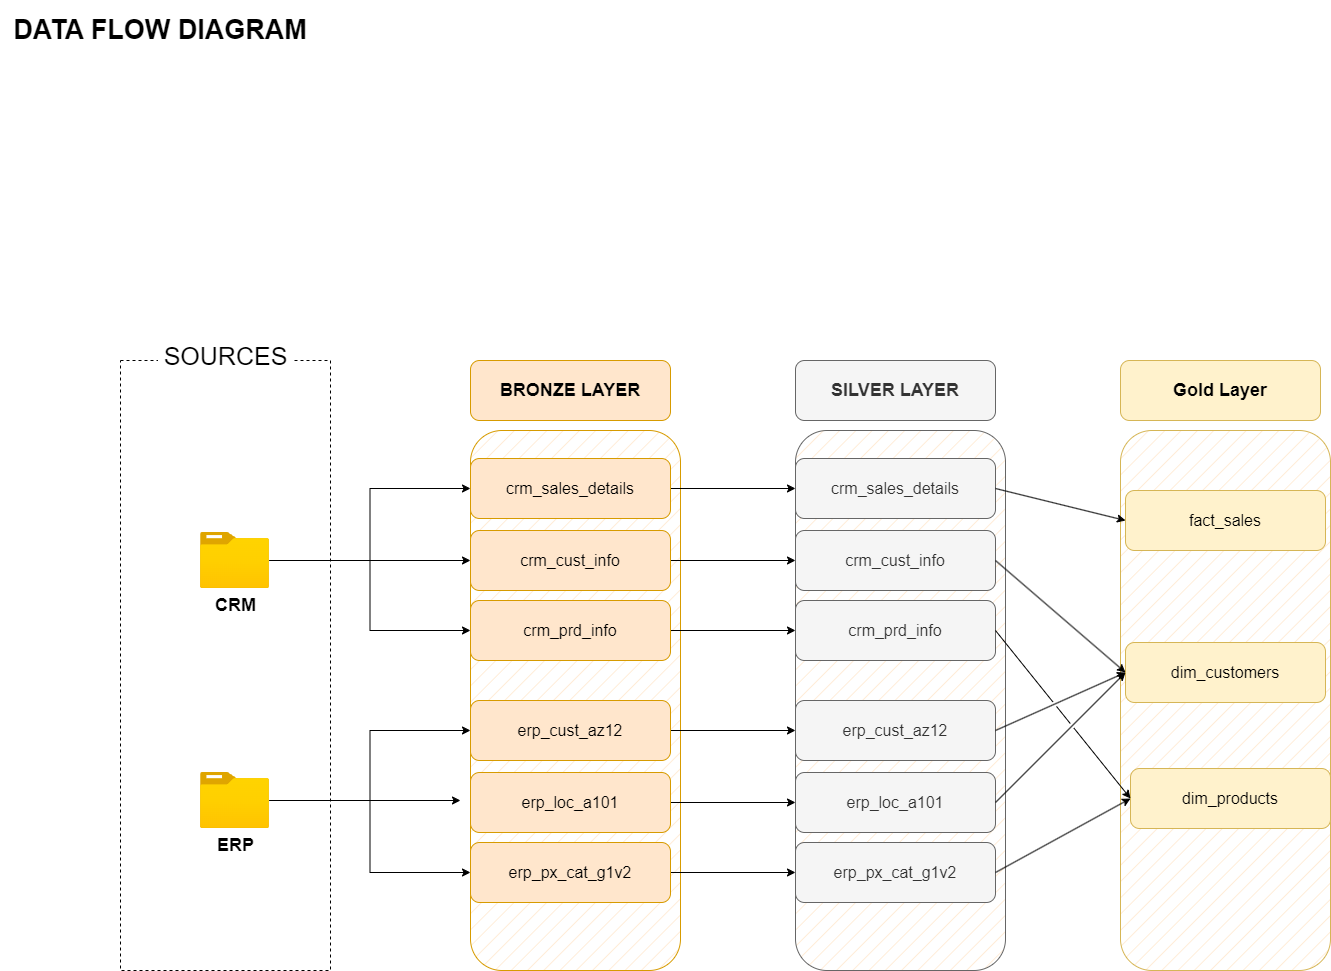

The diagram above was exported from draw.io. Its source (the exported page's mxGraphModel, read from the mxfile embedded in the PNG):
<mxGraphModel dx="2074" dy="1244" grid="0" gridSize="10" guides="1" tooltips="1" connect="1" arrows="1" fold="1" page="0" pageScale="1" pageWidth="1920" pageHeight="1200" math="0" shadow="0">
  <root>
    <mxCell id="0" />
    <mxCell id="1" parent="0" />
    <mxCell id="-6winLr6Bv6_HHyOMZrI-1" value="&lt;font style=&quot;font-size: 27px;&quot;&gt;DATA FLOW DIAGRAM&lt;/font&gt;" style="text;html=1;align=center;verticalAlign=middle;whiteSpace=wrap;rounded=0;fontStyle=1" parent="1" vertex="1">
      <mxGeometry x="60" y="10" width="320" height="60" as="geometry" />
    </mxCell>
    <mxCell id="-6winLr6Bv6_HHyOMZrI-2" value="" style="rounded=0;whiteSpace=wrap;html=1;fillColor=none;dashed=1;" parent="1" vertex="1">
      <mxGeometry x="180" y="370" width="210" height="610" as="geometry" />
    </mxCell>
    <mxCell id="-6winLr6Bv6_HHyOMZrI-4" value="&lt;font style=&quot;font-size: 25px;&quot;&gt;SOURCES&lt;/font&gt;" style="rounded=1;whiteSpace=wrap;html=1;strokeColor=none;" parent="1" vertex="1">
      <mxGeometry x="217.5" y="340" width="135" height="50" as="geometry" />
    </mxCell>
    <mxCell id="-6winLr6Bv6_HHyOMZrI-16" style="edgeStyle=orthogonalEdgeStyle;rounded=0;orthogonalLoop=1;jettySize=auto;html=1;entryX=0;entryY=0.5;entryDx=0;entryDy=0;" parent="1" source="-6winLr6Bv6_HHyOMZrI-5" target="-6winLr6Bv6_HHyOMZrI-10" edge="1">
      <mxGeometry relative="1" as="geometry" />
    </mxCell>
    <mxCell id="-6winLr6Bv6_HHyOMZrI-17" style="edgeStyle=orthogonalEdgeStyle;rounded=0;orthogonalLoop=1;jettySize=auto;html=1;entryX=0;entryY=0.5;entryDx=0;entryDy=0;" parent="1" source="-6winLr6Bv6_HHyOMZrI-5" target="-6winLr6Bv6_HHyOMZrI-9" edge="1">
      <mxGeometry relative="1" as="geometry" />
    </mxCell>
    <mxCell id="-6winLr6Bv6_HHyOMZrI-18" style="edgeStyle=orthogonalEdgeStyle;rounded=0;orthogonalLoop=1;jettySize=auto;html=1;entryX=0;entryY=0.5;entryDx=0;entryDy=0;" parent="1" source="-6winLr6Bv6_HHyOMZrI-5" target="-6winLr6Bv6_HHyOMZrI-11" edge="1">
      <mxGeometry relative="1" as="geometry" />
    </mxCell>
    <mxCell id="-6winLr6Bv6_HHyOMZrI-5" value="&lt;b&gt;&lt;font style=&quot;font-size: 18px;&quot;&gt;CRM&lt;/font&gt;&lt;/b&gt;" style="image;aspect=fixed;html=1;points=[];align=center;fontSize=12;image=img/lib/azure2/general/Folder_Blank.svg;" parent="1" vertex="1">
      <mxGeometry x="260" y="542" width="69" height="56.00000000000001" as="geometry" />
    </mxCell>
    <mxCell id="-6winLr6Bv6_HHyOMZrI-26" style="edgeStyle=orthogonalEdgeStyle;rounded=0;orthogonalLoop=1;jettySize=auto;html=1;" parent="1" source="-6winLr6Bv6_HHyOMZrI-6" edge="1">
      <mxGeometry relative="1" as="geometry">
        <mxPoint x="520" y="810" as="targetPoint" />
      </mxGeometry>
    </mxCell>
    <mxCell id="-6winLr6Bv6_HHyOMZrI-27" style="edgeStyle=orthogonalEdgeStyle;rounded=0;orthogonalLoop=1;jettySize=auto;html=1;entryX=0;entryY=0.5;entryDx=0;entryDy=0;" parent="1" source="-6winLr6Bv6_HHyOMZrI-6" target="-6winLr6Bv6_HHyOMZrI-20" edge="1">
      <mxGeometry relative="1" as="geometry" />
    </mxCell>
    <mxCell id="-6winLr6Bv6_HHyOMZrI-28" style="edgeStyle=orthogonalEdgeStyle;rounded=0;orthogonalLoop=1;jettySize=auto;html=1;entryX=0;entryY=0.5;entryDx=0;entryDy=0;" parent="1" source="-6winLr6Bv6_HHyOMZrI-6" target="-6winLr6Bv6_HHyOMZrI-22" edge="1">
      <mxGeometry relative="1" as="geometry" />
    </mxCell>
    <mxCell id="-6winLr6Bv6_HHyOMZrI-6" value="&lt;span style=&quot;font-size: 18px;&quot;&gt;&lt;b&gt;ERP&lt;/b&gt;&lt;/span&gt;" style="image;aspect=fixed;html=1;points=[];align=center;fontSize=12;image=img/lib/azure2/general/Folder_Blank.svg;" parent="1" vertex="1">
      <mxGeometry x="260" y="782" width="69" height="56.00000000000001" as="geometry" />
    </mxCell>
    <mxCell id="-6winLr6Bv6_HHyOMZrI-7" value="" style="rounded=1;whiteSpace=wrap;html=1;fillStyle=hatch;fillColor=#ffe6cc;strokeColor=#d79b00;" parent="1" vertex="1">
      <mxGeometry x="530" y="440" width="210" height="540" as="geometry" />
    </mxCell>
    <mxCell id="-6winLr6Bv6_HHyOMZrI-8" value="&lt;b&gt;&lt;font style=&quot;font-size: 18px;&quot;&gt;BRONZE LAYER&lt;/font&gt;&lt;/b&gt;" style="rounded=1;whiteSpace=wrap;html=1;fillColor=#ffe6cc;strokeColor=#d79b00;" parent="1" vertex="1">
      <mxGeometry x="530" y="370" width="200" height="60" as="geometry" />
    </mxCell>
    <mxCell id="A6P8EsylHgTHyOFzpjPp-9" style="edgeStyle=orthogonalEdgeStyle;rounded=0;orthogonalLoop=1;jettySize=auto;html=1;entryX=0;entryY=0.5;entryDx=0;entryDy=0;" parent="1" source="-6winLr6Bv6_HHyOMZrI-9" target="A6P8EsylHgTHyOFzpjPp-3" edge="1">
      <mxGeometry relative="1" as="geometry" />
    </mxCell>
    <mxCell id="-6winLr6Bv6_HHyOMZrI-9" value="&lt;font style=&quot;font-size: 16px;&quot;&gt;crm_sales_details&lt;/font&gt;" style="rounded=1;whiteSpace=wrap;html=1;fillColor=#ffe6cc;strokeColor=#d79b00;" parent="1" vertex="1">
      <mxGeometry x="530" y="468" width="200" height="60" as="geometry" />
    </mxCell>
    <mxCell id="A6P8EsylHgTHyOFzpjPp-10" style="edgeStyle=orthogonalEdgeStyle;rounded=0;orthogonalLoop=1;jettySize=auto;html=1;entryX=0;entryY=0.5;entryDx=0;entryDy=0;" parent="1" source="-6winLr6Bv6_HHyOMZrI-10" target="A6P8EsylHgTHyOFzpjPp-4" edge="1">
      <mxGeometry relative="1" as="geometry" />
    </mxCell>
    <mxCell id="-6winLr6Bv6_HHyOMZrI-10" value="&lt;font style=&quot;font-size: 16px;&quot;&gt;crm_cust_info&lt;/font&gt;" style="rounded=1;whiteSpace=wrap;html=1;fillColor=#ffe6cc;strokeColor=#d79b00;" parent="1" vertex="1">
      <mxGeometry x="530" y="540" width="200" height="60" as="geometry" />
    </mxCell>
    <mxCell id="A6P8EsylHgTHyOFzpjPp-11" style="edgeStyle=orthogonalEdgeStyle;rounded=0;orthogonalLoop=1;jettySize=auto;html=1;entryX=0;entryY=0.5;entryDx=0;entryDy=0;" parent="1" source="-6winLr6Bv6_HHyOMZrI-11" target="A6P8EsylHgTHyOFzpjPp-5" edge="1">
      <mxGeometry relative="1" as="geometry" />
    </mxCell>
    <mxCell id="-6winLr6Bv6_HHyOMZrI-11" value="&lt;span style=&quot;font-size: 16px;&quot;&gt;crm_prd_info&lt;/span&gt;" style="rounded=1;whiteSpace=wrap;html=1;fillColor=#ffe6cc;strokeColor=#d79b00;" parent="1" vertex="1">
      <mxGeometry x="530" y="610" width="200" height="60" as="geometry" />
    </mxCell>
    <mxCell id="A6P8EsylHgTHyOFzpjPp-13" style="edgeStyle=orthogonalEdgeStyle;rounded=0;orthogonalLoop=1;jettySize=auto;html=1;entryX=0;entryY=0.5;entryDx=0;entryDy=0;" parent="1" source="-6winLr6Bv6_HHyOMZrI-20" target="A6P8EsylHgTHyOFzpjPp-6" edge="1">
      <mxGeometry relative="1" as="geometry" />
    </mxCell>
    <mxCell id="-6winLr6Bv6_HHyOMZrI-20" value="&lt;font style=&quot;font-size: 16px;&quot;&gt;erp_cust_az12&lt;/font&gt;" style="rounded=1;whiteSpace=wrap;html=1;fillColor=#ffe6cc;strokeColor=#d79b00;" parent="1" vertex="1">
      <mxGeometry x="530" y="710" width="200" height="60" as="geometry" />
    </mxCell>
    <mxCell id="A6P8EsylHgTHyOFzpjPp-14" style="edgeStyle=orthogonalEdgeStyle;rounded=0;orthogonalLoop=1;jettySize=auto;html=1;entryX=0;entryY=0.5;entryDx=0;entryDy=0;" parent="1" source="-6winLr6Bv6_HHyOMZrI-21" target="A6P8EsylHgTHyOFzpjPp-7" edge="1">
      <mxGeometry relative="1" as="geometry" />
    </mxCell>
    <mxCell id="-6winLr6Bv6_HHyOMZrI-21" value="&lt;font style=&quot;font-size: 16px;&quot;&gt;erp_loc_a101&lt;/font&gt;" style="rounded=1;whiteSpace=wrap;html=1;fillColor=#ffe6cc;strokeColor=#d79b00;" parent="1" vertex="1">
      <mxGeometry x="530" y="782" width="200" height="60" as="geometry" />
    </mxCell>
    <mxCell id="A6P8EsylHgTHyOFzpjPp-15" style="edgeStyle=orthogonalEdgeStyle;rounded=0;orthogonalLoop=1;jettySize=auto;html=1;entryX=0;entryY=0.5;entryDx=0;entryDy=0;" parent="1" source="-6winLr6Bv6_HHyOMZrI-22" target="A6P8EsylHgTHyOFzpjPp-8" edge="1">
      <mxGeometry relative="1" as="geometry" />
    </mxCell>
    <mxCell id="-6winLr6Bv6_HHyOMZrI-22" value="&lt;span style=&quot;font-size: 16px;&quot;&gt;erp_px_cat_g1v2&lt;/span&gt;" style="rounded=1;whiteSpace=wrap;html=1;fillColor=#ffe6cc;strokeColor=#d79b00;" parent="1" vertex="1">
      <mxGeometry x="530" y="852" width="200" height="60" as="geometry" />
    </mxCell>
    <mxCell id="A6P8EsylHgTHyOFzpjPp-1" value="" style="rounded=1;whiteSpace=wrap;html=1;fillStyle=hatch;fillColor=#f5f5f5;strokeColor=#666666;fontColor=#333333;" parent="1" vertex="1">
      <mxGeometry x="855" y="440" width="210" height="540" as="geometry" />
    </mxCell>
    <mxCell id="A6P8EsylHgTHyOFzpjPp-2" value="&lt;b&gt;&lt;font style=&quot;font-size: 18px;&quot;&gt;SILVER LAYER&lt;/font&gt;&lt;/b&gt;" style="rounded=1;whiteSpace=wrap;html=1;fillColor=#f5f5f5;strokeColor=#666666;fontColor=#333333;" parent="1" vertex="1">
      <mxGeometry x="855" y="370" width="200" height="60" as="geometry" />
    </mxCell>
    <mxCell id="A6P8EsylHgTHyOFzpjPp-3" value="&lt;font style=&quot;font-size: 16px;&quot;&gt;crm_sales_details&lt;/font&gt;" style="rounded=1;whiteSpace=wrap;html=1;fillColor=#f5f5f5;strokeColor=#666666;fontColor=#333333;" parent="1" vertex="1">
      <mxGeometry x="855" y="468" width="200" height="60" as="geometry" />
    </mxCell>
    <mxCell id="A6P8EsylHgTHyOFzpjPp-4" value="&lt;font style=&quot;font-size: 16px;&quot;&gt;crm_cust_info&lt;/font&gt;" style="rounded=1;whiteSpace=wrap;html=1;fillColor=#f5f5f5;strokeColor=#666666;fontColor=#333333;" parent="1" vertex="1">
      <mxGeometry x="855" y="540" width="200" height="60" as="geometry" />
    </mxCell>
    <mxCell id="A6P8EsylHgTHyOFzpjPp-5" value="&lt;span style=&quot;font-size: 16px;&quot;&gt;crm_prd_info&lt;/span&gt;" style="rounded=1;whiteSpace=wrap;html=1;fillColor=#f5f5f5;strokeColor=#666666;fontColor=#333333;" parent="1" vertex="1">
      <mxGeometry x="855" y="610" width="200" height="60" as="geometry" />
    </mxCell>
    <mxCell id="A6P8EsylHgTHyOFzpjPp-6" value="&lt;font style=&quot;font-size: 16px;&quot;&gt;erp_cust_az12&lt;/font&gt;" style="rounded=1;whiteSpace=wrap;html=1;fillColor=#f5f5f5;strokeColor=#666666;fontColor=#333333;" parent="1" vertex="1">
      <mxGeometry x="855" y="710" width="200" height="60" as="geometry" />
    </mxCell>
    <mxCell id="A6P8EsylHgTHyOFzpjPp-7" value="&lt;font style=&quot;font-size: 16px;&quot;&gt;erp_loc_a101&lt;/font&gt;" style="rounded=1;whiteSpace=wrap;html=1;fillColor=#f5f5f5;strokeColor=#666666;fontColor=#333333;" parent="1" vertex="1">
      <mxGeometry x="855" y="782" width="200" height="60" as="geometry" />
    </mxCell>
    <mxCell id="A6P8EsylHgTHyOFzpjPp-8" value="&lt;span style=&quot;font-size: 16px;&quot;&gt;erp_px_cat_g1v2&lt;/span&gt;" style="rounded=1;whiteSpace=wrap;html=1;fillColor=#f5f5f5;strokeColor=#666666;fontColor=#333333;" parent="1" vertex="1">
      <mxGeometry x="855" y="852" width="200" height="60" as="geometry" />
    </mxCell>
    <mxCell id="PutoDP5lfAyOhftWPVhE-1" value="" style="rounded=1;whiteSpace=wrap;html=1;fillStyle=hatch;fillColor=#fff2cc;strokeColor=#d6b656;" parent="1" vertex="1">
      <mxGeometry x="1180" y="440" width="210" height="540" as="geometry" />
    </mxCell>
    <mxCell id="PutoDP5lfAyOhftWPVhE-2" value="&lt;b&gt;&lt;font style=&quot;font-size: 18px;&quot;&gt;Gold Layer&lt;/font&gt;&lt;/b&gt;" style="rounded=1;whiteSpace=wrap;html=1;fillColor=#fff2cc;strokeColor=#d6b656;" parent="1" vertex="1">
      <mxGeometry x="1180" y="370" width="200" height="60" as="geometry" />
    </mxCell>
    <mxCell id="PutoDP5lfAyOhftWPVhE-3" value="&lt;font style=&quot;font-size: 16px;&quot;&gt;fact_sales&lt;/font&gt;" style="rounded=1;whiteSpace=wrap;html=1;fillColor=#fff2cc;strokeColor=#d6b656;" parent="1" vertex="1">
      <mxGeometry x="1185" y="500" width="200" height="60" as="geometry" />
    </mxCell>
    <mxCell id="PutoDP5lfAyOhftWPVhE-4" value="&lt;font style=&quot;font-size: 16px;&quot;&gt;dim_customers&lt;/font&gt;" style="rounded=1;whiteSpace=wrap;html=1;fillColor=#fff2cc;strokeColor=#d6b656;" parent="1" vertex="1">
      <mxGeometry x="1185" y="652" width="200" height="60" as="geometry" />
    </mxCell>
    <mxCell id="PutoDP5lfAyOhftWPVhE-5" value="&lt;span style=&quot;font-size: 16px;&quot;&gt;dim_products&lt;/span&gt;" style="rounded=1;whiteSpace=wrap;html=1;fillColor=#fff2cc;strokeColor=#d6b656;" parent="1" vertex="1">
      <mxGeometry x="1190" y="778" width="200" height="60" as="geometry" />
    </mxCell>
    <mxCell id="PutoDP5lfAyOhftWPVhE-9" value="" style="endArrow=classic;html=1;rounded=0;exitX=1;exitY=0.5;exitDx=0;exitDy=0;entryX=0;entryY=0.5;entryDx=0;entryDy=0;" parent="1" source="A6P8EsylHgTHyOFzpjPp-3" target="PutoDP5lfAyOhftWPVhE-3" edge="1">
      <mxGeometry width="50" height="50" relative="1" as="geometry">
        <mxPoint x="1100" y="640" as="sourcePoint" />
        <mxPoint x="1150" y="590" as="targetPoint" />
      </mxGeometry>
    </mxCell>
    <mxCell id="PutoDP5lfAyOhftWPVhE-10" value="" style="endArrow=classic;html=1;rounded=0;exitX=1;exitY=0.5;exitDx=0;exitDy=0;entryX=0;entryY=0.5;entryDx=0;entryDy=0;jumpStyle=gap;" parent="1" source="A6P8EsylHgTHyOFzpjPp-4" target="PutoDP5lfAyOhftWPVhE-4" edge="1">
      <mxGeometry width="50" height="50" relative="1" as="geometry">
        <mxPoint x="1065" y="508" as="sourcePoint" />
        <mxPoint x="1195" y="540" as="targetPoint" />
      </mxGeometry>
    </mxCell>
    <mxCell id="PutoDP5lfAyOhftWPVhE-14" value="" style="endArrow=classic;html=1;rounded=0;entryX=0;entryY=0.5;entryDx=0;entryDy=0;exitX=1;exitY=0.5;exitDx=0;exitDy=0;jumpStyle=gap;" parent="1" source="A6P8EsylHgTHyOFzpjPp-6" target="PutoDP5lfAyOhftWPVhE-4" edge="1">
      <mxGeometry width="50" height="50" relative="1" as="geometry">
        <mxPoint x="1100" y="760" as="sourcePoint" />
        <mxPoint x="1150" y="710" as="targetPoint" />
      </mxGeometry>
    </mxCell>
    <mxCell id="PutoDP5lfAyOhftWPVhE-15" value="" style="endArrow=classic;html=1;rounded=0;exitX=1;exitY=0.5;exitDx=0;exitDy=0;entryX=0;entryY=0.5;entryDx=0;entryDy=0;jumpStyle=gap;" parent="1" source="A6P8EsylHgTHyOFzpjPp-7" target="PutoDP5lfAyOhftWPVhE-4" edge="1">
      <mxGeometry width="50" height="50" relative="1" as="geometry">
        <mxPoint x="1090" y="800" as="sourcePoint" />
        <mxPoint x="1140" y="750" as="targetPoint" />
      </mxGeometry>
    </mxCell>
    <mxCell id="PutoDP5lfAyOhftWPVhE-16" value="" style="endArrow=classic;html=1;rounded=0;entryX=0;entryY=0.5;entryDx=0;entryDy=0;exitX=1;exitY=0.5;exitDx=0;exitDy=0;jumpStyle=gap;" parent="1" source="A6P8EsylHgTHyOFzpjPp-8" target="PutoDP5lfAyOhftWPVhE-5" edge="1">
      <mxGeometry width="50" height="50" relative="1" as="geometry">
        <mxPoint x="1090" y="880" as="sourcePoint" />
        <mxPoint x="1140" y="830" as="targetPoint" />
      </mxGeometry>
    </mxCell>
    <mxCell id="PutoDP5lfAyOhftWPVhE-17" value="" style="endArrow=classic;html=1;rounded=0;exitX=1;exitY=0.5;exitDx=0;exitDy=0;entryX=0;entryY=0.5;entryDx=0;entryDy=0;jumpStyle=gap;" parent="1" source="A6P8EsylHgTHyOFzpjPp-5" target="PutoDP5lfAyOhftWPVhE-5" edge="1">
      <mxGeometry width="50" height="50" relative="1" as="geometry">
        <mxPoint x="1075" y="518" as="sourcePoint" />
        <mxPoint x="1205" y="550" as="targetPoint" />
      </mxGeometry>
    </mxCell>
  </root>
</mxGraphModel>